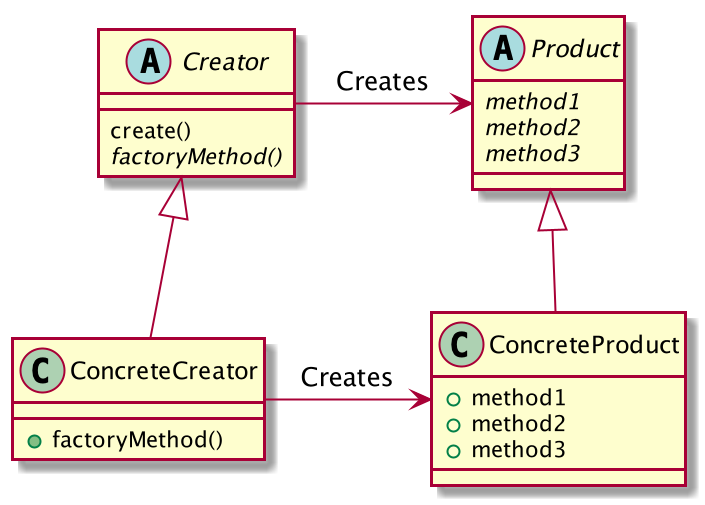

The diagram above was rendered by PlantUML. Its source (embedded in the PNG):
@startuml

abstract class Creator{
    create()
    {abstract}factoryMethod()
}

abstract class Product{
    {abstract}method1
    {abstract}method2
    {abstract}method3
}

class ConcreteCreator{
    +factoryMethod()
}

class ConcreteProduct{
    +method1
    +method2
    +method3
}

Creator -r->  Product :Creates
ConcreteCreator -r-> ConcreteProduct: Creates
Product <|-d- ConcreteProduct
Creator <|-d- ConcreteCreator
@enduml